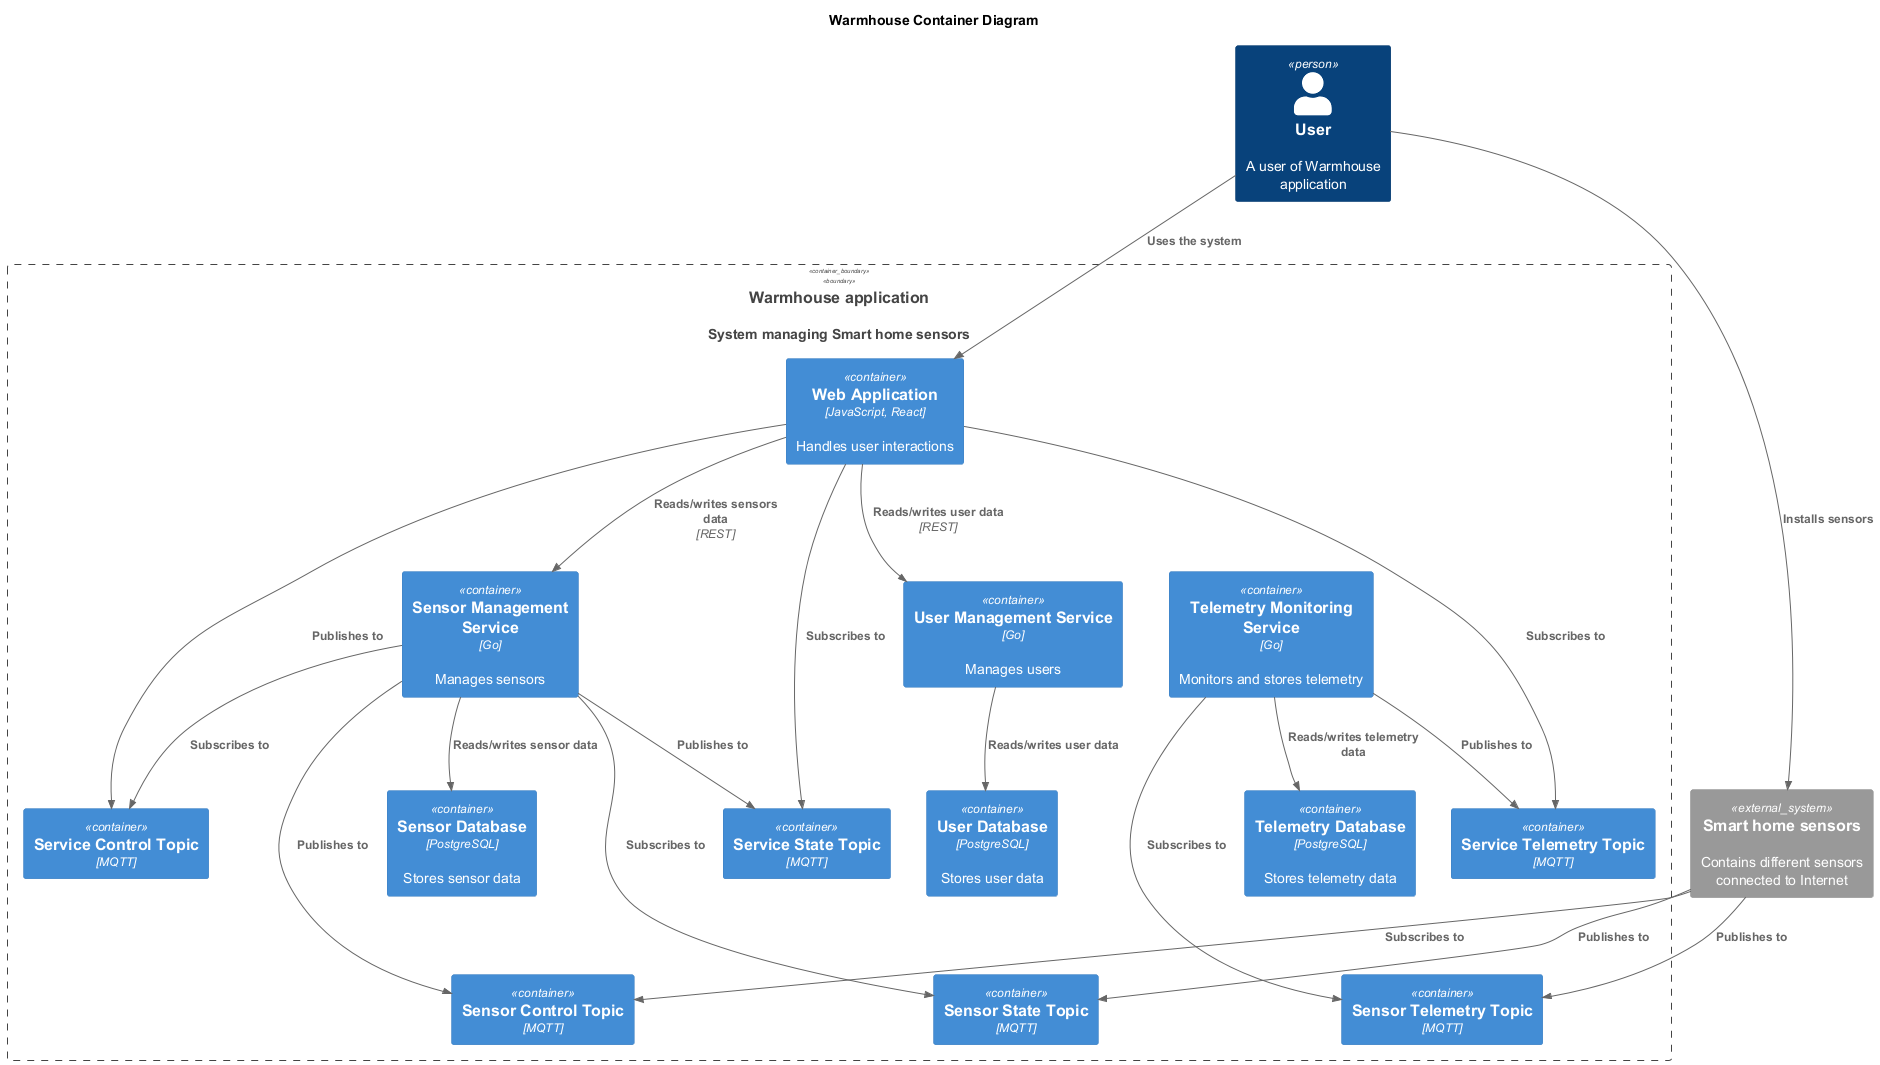

The diagram above was rendered by PlantUML. Its source (embedded in the PNG):
@startuml
title Warmhouse Container Diagram

'top to bottom direction

!includeurl https://raw.githubusercontent.com/RicardoNiepel/C4-PlantUML/master/C4_Component.puml

Person(user, "User", "A user of Warmhouse application")
System(WarmhouseApp, "Warmhouse application", "System managing Smart home sensors")

Container_Boundary(WarmhouseApp, "Warmhouse application") {
  Container(WebApp, "Web Application", "JavaScript, React", "Handles user interactions")
'  services
  Container(UserService, "User Management Service", "Go", "Manages users")
  Container(SensorService, "Sensor Management Service", "Go", "Manages sensors")
  Container(TelemetryService, "Telemetry Monitoring Service", "Go", "Monitors and stores telemetry")
'  databases
  Container(UserDatabase, "User Database", "PostgreSQL", "Stores user data")
  Container(SensorDatabase, "Sensor Database", "PostgreSQL", "Stores sensor data")
  Container(TelemetryDatabase, "Telemetry Database", "PostgreSQL", "Stores telemetry data")
'  topics
  Container(SensorControlTopic, "Sensor Control Topic", "MQTT")
  Container(SensorStateTopic, "Sensor State Topic", "MQTT")
  Container(SensorTelemetryTopic, "Sensor Telemetry Topic", "MQTT")
  Container(ServiceControlTopic, "Service Control Topic", "MQTT")
  Container(ServiceStateTopic, "Service State Topic", "MQTT")
  Container(ServiceTelemetryTopic, "Service Telemetry Topic", "MQTT")
}

System_Ext(sensors, "Smart home sensors", "Contains different sensors connected to Internet")

Rel(user, WebApp, "Uses the system")
Rel(user, sensors, "Installs sensors")

Rel(WebApp, UserService, "Reads/writes user data", "REST")
Rel(WebApp, SensorService, "Reads/writes sensors data", "REST")
Rel(WebApp, ServiceControlTopic, "Publishes to")
Rel(WebApp, ServiceStateTopic, "Subscribes to")
Rel(WebApp, ServiceTelemetryTopic, "Subscribes to")

Rel(SensorService, ServiceControlTopic, "Subscribes to")
Rel(SensorService, ServiceStateTopic, "Publishes to")
Rel(TelemetryService, ServiceTelemetryTopic, "Publishes to")

Rel(UserService, UserDatabase, "Reads/writes user data")
Rel(SensorService, SensorDatabase, "Reads/writes sensor data")
Rel(TelemetryService, TelemetryDatabase, "Reads/writes telemetry data")

Rel(SensorService, SensorControlTopic, "Publishes to")
Rel(SensorService, SensorStateTopic, "Subscribes to")
Rel(TelemetryService, SensorTelemetryTopic, "Subscribes to")

Rel(sensors, SensorControlTopic, "Subscribes to")
Rel(sensors, SensorStateTopic, "Publishes to")
Rel(sensors, SensorTelemetryTopic, "Publishes to")

WebApp -[hidden]-> UserService
WebApp -[hidden]-> SensorService
WebApp -[hidden]-> TelemetryService
ServiceControlTopic -[hidden]-> SensorControlTopic
ServiceControlTopic -[hidden]-> SensorService
ServiceStateTopic -[hidden]-> SensorStateTopic
ServiceTelemetryTopic -[hidden]-> SensorTelemetryTopic
sensors -[hidden]-> SensorControlTopic
sensors -[hidden]-> SensorStateTopic
sensors -[hidden]-> SensorTelemetryTopic
@enduml